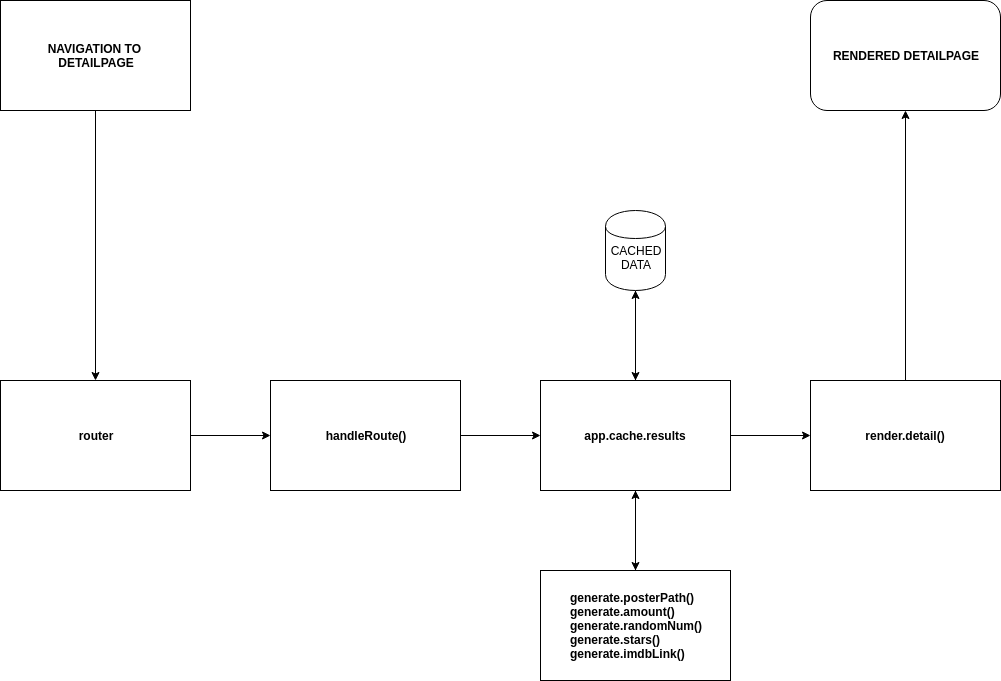

The diagram above was exported from draw.io. Its source (the exported page's mxGraphModel, read from the mxfile embedded in the PNG):
<mxGraphModel dx="1377" dy="785" grid="1" gridSize="10" guides="1" tooltips="1" connect="1" arrows="1" fold="1" page="1" pageScale="1" pageWidth="850" pageHeight="1100" background="#ffffff" math="0" shadow="0">
  <root>
    <mxCell id="0" />
    <mxCell id="1" parent="0" />
    <mxCell id="2" value="&lt;b&gt;NAVIGATION TO&amp;nbsp;&lt;/b&gt;&lt;div&gt;&lt;b&gt;DETAILPAGE&lt;/b&gt;&lt;/div&gt;" style="whiteSpace=wrap;html=1;fillColor=#ffffff;strokeColor=#000000;" parent="1" vertex="1">
      <mxGeometry x="40" y="40" width="190" height="110" as="geometry" />
    </mxCell>
    <mxCell id="7" value="" style="edgeStyle=orthogonalEdgeStyle;rounded=0;html=1;jettySize=auto;orthogonalLoop=1;exitX=0.5;exitY=1;" parent="1" source="2" target="6" edge="1">
      <mxGeometry relative="1" as="geometry">
        <mxPoint x="135" y="340" as="sourcePoint" />
        <Array as="points" />
      </mxGeometry>
    </mxCell>
    <mxCell id="9" value="" style="edgeStyle=orthogonalEdgeStyle;rounded=0;html=1;jettySize=auto;orthogonalLoop=1;" parent="1" source="6" target="8" edge="1">
      <mxGeometry relative="1" as="geometry" />
    </mxCell>
    <mxCell id="6" value="&lt;b&gt;router&lt;/b&gt;" style="whiteSpace=wrap;html=1;" parent="1" vertex="1">
      <mxGeometry x="40" y="420" width="190" height="110" as="geometry" />
    </mxCell>
    <mxCell id="11" value="" style="edgeStyle=orthogonalEdgeStyle;rounded=0;html=1;jettySize=auto;orthogonalLoop=1;" parent="1" source="8" target="10" edge="1">
      <mxGeometry relative="1" as="geometry" />
    </mxCell>
    <mxCell id="8" value="&lt;b&gt;handleRoute()&lt;/b&gt;" style="whiteSpace=wrap;html=1;" parent="1" vertex="1">
      <mxGeometry x="310" y="420" width="190" height="110" as="geometry" />
    </mxCell>
    <mxCell id="13" value="" style="edgeStyle=orthogonalEdgeStyle;rounded=0;html=1;jettySize=auto;orthogonalLoop=1;" parent="1" source="10" target="12" edge="1">
      <mxGeometry relative="1" as="geometry" />
    </mxCell>
    <mxCell id="15" value="" style="edgeStyle=orthogonalEdgeStyle;rounded=0;html=1;jettySize=auto;orthogonalLoop=1;" parent="1" source="10" target="14" edge="1">
      <mxGeometry relative="1" as="geometry" />
    </mxCell>
    <mxCell id="24" style="edgeStyle=orthogonalEdgeStyle;rounded=0;html=1;entryX=0.5;entryY=1;jettySize=auto;orthogonalLoop=1;" parent="1" source="10" target="23" edge="1">
      <mxGeometry relative="1" as="geometry" />
    </mxCell>
    <mxCell id="10" value="&lt;b&gt;app.cache.results&lt;/b&gt;" style="whiteSpace=wrap;html=1;" parent="1" vertex="1">
      <mxGeometry x="580" y="420" width="190" height="110" as="geometry" />
    </mxCell>
    <mxCell id="16" style="edgeStyle=orthogonalEdgeStyle;rounded=0;html=1;entryX=0.5;entryY=1;jettySize=auto;orthogonalLoop=1;" parent="1" source="14" target="10" edge="1">
      <mxGeometry relative="1" as="geometry" />
    </mxCell>
    <mxCell id="14" value="&lt;div style=&quot;text-align: left&quot;&gt;&lt;b&gt;generate.posterPath()&lt;/b&gt;&lt;/div&gt;&lt;div style=&quot;text-align: left&quot;&gt;&lt;b&gt;generate.amount()&lt;/b&gt;&lt;b&gt;&lt;br&gt;&lt;/b&gt;&lt;/div&gt;&lt;div style=&quot;text-align: left&quot;&gt;&lt;b&gt;generate.randomNum()&lt;/b&gt;&lt;b&gt;&lt;br&gt;&lt;/b&gt;&lt;/div&gt;&lt;div style=&quot;text-align: left&quot;&gt;&lt;b&gt;generate.stars()&lt;/b&gt;&lt;b&gt;&lt;br&gt;&lt;/b&gt;&lt;/div&gt;&lt;div style=&quot;text-align: left&quot;&gt;&lt;b&gt;generate.imdbLink()&lt;/b&gt;&lt;b&gt;&lt;br&gt;&lt;/b&gt;&lt;/div&gt;" style="whiteSpace=wrap;html=1;" parent="1" vertex="1">
      <mxGeometry x="580" y="610" width="190" height="110" as="geometry" />
    </mxCell>
    <mxCell id="20" style="edgeStyle=orthogonalEdgeStyle;rounded=0;html=1;exitX=0.5;exitY=0;entryX=0.5;entryY=1;jettySize=auto;orthogonalLoop=1;" parent="1" source="12" target="17" edge="1">
      <mxGeometry relative="1" as="geometry" />
    </mxCell>
    <mxCell id="12" value="&lt;b&gt;render.detail()&lt;/b&gt;" style="whiteSpace=wrap;html=1;" parent="1" vertex="1">
      <mxGeometry x="850" y="420" width="190" height="110" as="geometry" />
    </mxCell>
    <mxCell id="17" value="&lt;b&gt;RENDERED DETAILPAGE&lt;/b&gt;" style="whiteSpace=wrap;html=1;rounded=1;" parent="1" vertex="1">
      <mxGeometry x="850" y="40" width="190" height="110" as="geometry" />
    </mxCell>
    <mxCell id="25" style="edgeStyle=orthogonalEdgeStyle;rounded=0;html=1;jettySize=auto;orthogonalLoop=1;" parent="1" source="23" edge="1">
      <mxGeometry relative="1" as="geometry">
        <mxPoint x="675" y="419.9999999999998" as="targetPoint" />
      </mxGeometry>
    </mxCell>
    <mxCell id="23" value="&lt;div&gt;&lt;br&gt;&lt;/div&gt;CACHED&lt;div&gt;DATA&lt;/div&gt;" style="shape=cylinder;whiteSpace=wrap;html=1;" parent="1" vertex="1">
      <mxGeometry x="645" y="250" width="60" height="80" as="geometry" />
    </mxCell>
  </root>
</mxGraphModel>